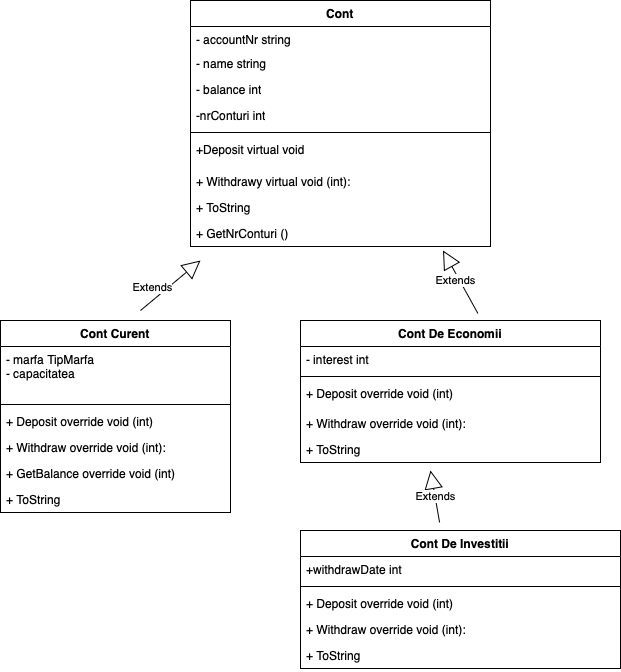

The diagram above was exported from draw.io. Its source (the exported page's mxGraphModel, read from the mxfile embedded in the PNG):
<mxGraphModel dx="840" dy="618" grid="1" gridSize="10" guides="1" tooltips="1" connect="1" arrows="1" fold="1" page="1" pageScale="1" pageWidth="827" pageHeight="1169" math="0" shadow="0">
  <root>
    <mxCell id="0" />
    <mxCell id="1" parent="0" />
    <mxCell id="FvozvUZphkfdbVCPt0bu-9" value="Cont" style="swimlane;fontStyle=1;align=center;verticalAlign=top;childLayout=stackLayout;horizontal=1;startSize=26;horizontalStack=0;resizeParent=1;resizeParentMax=0;resizeLast=0;collapsible=1;marginBottom=0;whiteSpace=wrap;html=1;" parent="1" vertex="1">
      <mxGeometry x="210" y="20" width="300" height="246" as="geometry" />
    </mxCell>
    <mxCell id="FvozvUZphkfdbVCPt0bu-10" value="- accountNr string&lt;br&gt;" style="text;strokeColor=none;fillColor=none;align=left;verticalAlign=top;spacingLeft=4;spacingRight=4;overflow=hidden;rotatable=0;points=[[0,0.5],[1,0.5]];portConstraint=eastwest;whiteSpace=wrap;html=1;" parent="FvozvUZphkfdbVCPt0bu-9" vertex="1">
      <mxGeometry y="26" width="300" height="24" as="geometry" />
    </mxCell>
    <mxCell id="G5kIqUDtxK5Pyv7rU9VK-14" value="- name string" style="text;strokeColor=none;fillColor=none;align=left;verticalAlign=top;spacingLeft=4;spacingRight=4;overflow=hidden;rotatable=0;points=[[0,0.5],[1,0.5]];portConstraint=eastwest;whiteSpace=wrap;html=1;" vertex="1" parent="FvozvUZphkfdbVCPt0bu-9">
      <mxGeometry y="50" width="300" height="26" as="geometry" />
    </mxCell>
    <mxCell id="G5kIqUDtxK5Pyv7rU9VK-16" value="- balance int" style="text;strokeColor=none;fillColor=none;align=left;verticalAlign=top;spacingLeft=4;spacingRight=4;overflow=hidden;rotatable=0;points=[[0,0.5],[1,0.5]];portConstraint=eastwest;whiteSpace=wrap;html=1;" vertex="1" parent="FvozvUZphkfdbVCPt0bu-9">
      <mxGeometry y="76" width="300" height="26" as="geometry" />
    </mxCell>
    <mxCell id="G5kIqUDtxK5Pyv7rU9VK-27" value="-nrConturi int" style="text;strokeColor=none;fillColor=none;align=left;verticalAlign=top;spacingLeft=4;spacingRight=4;overflow=hidden;rotatable=0;points=[[0,0.5],[1,0.5]];portConstraint=eastwest;whiteSpace=wrap;html=1;" vertex="1" parent="FvozvUZphkfdbVCPt0bu-9">
      <mxGeometry y="102" width="300" height="26" as="geometry" />
    </mxCell>
    <mxCell id="FvozvUZphkfdbVCPt0bu-11" value="" style="line;strokeWidth=1;fillColor=none;align=left;verticalAlign=middle;spacingTop=-1;spacingLeft=3;spacingRight=3;rotatable=0;labelPosition=right;points=[];portConstraint=eastwest;strokeColor=inherit;" parent="FvozvUZphkfdbVCPt0bu-9" vertex="1">
      <mxGeometry y="128" width="300" height="8" as="geometry" />
    </mxCell>
    <mxCell id="FvozvUZphkfdbVCPt0bu-12" value="+Deposit virtual void" style="text;strokeColor=none;fillColor=none;align=left;verticalAlign=top;spacingLeft=4;spacingRight=4;overflow=hidden;rotatable=0;points=[[0,0.5],[1,0.5]];portConstraint=eastwest;whiteSpace=wrap;html=1;" parent="FvozvUZphkfdbVCPt0bu-9" vertex="1">
      <mxGeometry y="136" width="300" height="32" as="geometry" />
    </mxCell>
    <mxCell id="G5kIqUDtxK5Pyv7rU9VK-10" value="+ Withdrawy virtual void (int):" style="text;strokeColor=none;fillColor=none;align=left;verticalAlign=top;spacingLeft=4;spacingRight=4;overflow=hidden;rotatable=0;points=[[0,0.5],[1,0.5]];portConstraint=eastwest;whiteSpace=wrap;html=1;" vertex="1" parent="FvozvUZphkfdbVCPt0bu-9">
      <mxGeometry y="168" width="300" height="26" as="geometry" />
    </mxCell>
    <mxCell id="G5kIqUDtxK5Pyv7rU9VK-11" value="+ ToString&amp;nbsp;" style="text;strokeColor=none;fillColor=none;align=left;verticalAlign=top;spacingLeft=4;spacingRight=4;overflow=hidden;rotatable=0;points=[[0,0.5],[1,0.5]];portConstraint=eastwest;whiteSpace=wrap;html=1;" vertex="1" parent="FvozvUZphkfdbVCPt0bu-9">
      <mxGeometry y="194" width="300" height="26" as="geometry" />
    </mxCell>
    <mxCell id="G5kIqUDtxK5Pyv7rU9VK-22" value="+ GetNrConturi ()" style="text;strokeColor=none;fillColor=none;align=left;verticalAlign=top;spacingLeft=4;spacingRight=4;overflow=hidden;rotatable=0;points=[[0,0.5],[1,0.5]];portConstraint=eastwest;whiteSpace=wrap;html=1;" vertex="1" parent="FvozvUZphkfdbVCPt0bu-9">
      <mxGeometry y="220" width="300" height="26" as="geometry" />
    </mxCell>
    <mxCell id="FvozvUZphkfdbVCPt0bu-13" value="Cont Curent" style="swimlane;fontStyle=1;align=center;verticalAlign=top;childLayout=stackLayout;horizontal=1;startSize=26;horizontalStack=0;resizeParent=1;resizeParentMax=0;resizeLast=0;collapsible=1;marginBottom=0;whiteSpace=wrap;html=1;" parent="1" vertex="1">
      <mxGeometry x="20" y="340" width="230" height="192" as="geometry" />
    </mxCell>
    <mxCell id="FvozvUZphkfdbVCPt0bu-14" value="- marfa TipMarfa&lt;br&gt;- capacitatea" style="text;strokeColor=none;fillColor=none;align=left;verticalAlign=top;spacingLeft=4;spacingRight=4;overflow=hidden;rotatable=0;points=[[0,0.5],[1,0.5]];portConstraint=eastwest;whiteSpace=wrap;html=1;" parent="FvozvUZphkfdbVCPt0bu-13" vertex="1">
      <mxGeometry y="26" width="230" height="54" as="geometry" />
    </mxCell>
    <mxCell id="FvozvUZphkfdbVCPt0bu-15" value="" style="line;strokeWidth=1;fillColor=none;align=left;verticalAlign=middle;spacingTop=-1;spacingLeft=3;spacingRight=3;rotatable=0;labelPosition=right;points=[];portConstraint=eastwest;strokeColor=inherit;" parent="FvozvUZphkfdbVCPt0bu-13" vertex="1">
      <mxGeometry y="80" width="230" height="8" as="geometry" />
    </mxCell>
    <mxCell id="G5kIqUDtxK5Pyv7rU9VK-9" value="+ Deposit override void (int)" style="text;strokeColor=none;fillColor=none;align=left;verticalAlign=top;spacingLeft=4;spacingRight=4;overflow=hidden;rotatable=0;points=[[0,0.5],[1,0.5]];portConstraint=eastwest;whiteSpace=wrap;html=1;" vertex="1" parent="FvozvUZphkfdbVCPt0bu-13">
      <mxGeometry y="88" width="230" height="26" as="geometry" />
    </mxCell>
    <mxCell id="FvozvUZphkfdbVCPt0bu-16" value="+ Withdraw override void (int):" style="text;strokeColor=none;fillColor=none;align=left;verticalAlign=top;spacingLeft=4;spacingRight=4;overflow=hidden;rotatable=0;points=[[0,0.5],[1,0.5]];portConstraint=eastwest;whiteSpace=wrap;html=1;" parent="FvozvUZphkfdbVCPt0bu-13" vertex="1">
      <mxGeometry y="114" width="230" height="26" as="geometry" />
    </mxCell>
    <mxCell id="G5kIqUDtxK5Pyv7rU9VK-13" value="+ GetBalance override void (int)" style="text;strokeColor=none;fillColor=none;align=left;verticalAlign=top;spacingLeft=4;spacingRight=4;overflow=hidden;rotatable=0;points=[[0,0.5],[1,0.5]];portConstraint=eastwest;whiteSpace=wrap;html=1;" vertex="1" parent="FvozvUZphkfdbVCPt0bu-13">
      <mxGeometry y="140" width="230" height="26" as="geometry" />
    </mxCell>
    <mxCell id="G5kIqUDtxK5Pyv7rU9VK-26" value="+ ToString" style="text;strokeColor=none;fillColor=none;align=left;verticalAlign=top;spacingLeft=4;spacingRight=4;overflow=hidden;rotatable=0;points=[[0,0.5],[1,0.5]];portConstraint=eastwest;whiteSpace=wrap;html=1;" vertex="1" parent="FvozvUZphkfdbVCPt0bu-13">
      <mxGeometry y="166" width="230" height="26" as="geometry" />
    </mxCell>
    <mxCell id="FvozvUZphkfdbVCPt0bu-17" value="Cont De Economii" style="swimlane;fontStyle=1;align=center;verticalAlign=top;childLayout=stackLayout;horizontal=1;startSize=26;horizontalStack=0;resizeParent=1;resizeParentMax=0;resizeLast=0;collapsible=1;marginBottom=0;whiteSpace=wrap;html=1;" parent="1" vertex="1">
      <mxGeometry x="320" y="340" width="300" height="142" as="geometry" />
    </mxCell>
    <mxCell id="FvozvUZphkfdbVCPt0bu-18" value="- interest int" style="text;strokeColor=none;fillColor=none;align=left;verticalAlign=top;spacingLeft=4;spacingRight=4;overflow=hidden;rotatable=0;points=[[0,0.5],[1,0.5]];portConstraint=eastwest;whiteSpace=wrap;html=1;" parent="FvozvUZphkfdbVCPt0bu-17" vertex="1">
      <mxGeometry y="26" width="300" height="26" as="geometry" />
    </mxCell>
    <mxCell id="FvozvUZphkfdbVCPt0bu-19" value="" style="line;strokeWidth=1;fillColor=none;align=left;verticalAlign=middle;spacingTop=-1;spacingLeft=3;spacingRight=3;rotatable=0;labelPosition=right;points=[];portConstraint=eastwest;strokeColor=inherit;" parent="FvozvUZphkfdbVCPt0bu-17" vertex="1">
      <mxGeometry y="52" width="300" height="8" as="geometry" />
    </mxCell>
    <mxCell id="FvozvUZphkfdbVCPt0bu-20" value="+ Deposit override void (int)" style="text;strokeColor=none;fillColor=none;align=left;verticalAlign=top;spacingLeft=4;spacingRight=4;overflow=hidden;rotatable=0;points=[[0,0.5],[1,0.5]];portConstraint=eastwest;whiteSpace=wrap;html=1;" parent="FvozvUZphkfdbVCPt0bu-17" vertex="1">
      <mxGeometry y="60" width="300" height="30" as="geometry" />
    </mxCell>
    <mxCell id="G5kIqUDtxK5Pyv7rU9VK-23" value="+ Withdraw override void (int):" style="text;strokeColor=none;fillColor=none;align=left;verticalAlign=top;spacingLeft=4;spacingRight=4;overflow=hidden;rotatable=0;points=[[0,0.5],[1,0.5]];portConstraint=eastwest;whiteSpace=wrap;html=1;" vertex="1" parent="FvozvUZphkfdbVCPt0bu-17">
      <mxGeometry y="90" width="300" height="26" as="geometry" />
    </mxCell>
    <mxCell id="G5kIqUDtxK5Pyv7rU9VK-24" value="+ ToString" style="text;strokeColor=none;fillColor=none;align=left;verticalAlign=top;spacingLeft=4;spacingRight=4;overflow=hidden;rotatable=0;points=[[0,0.5],[1,0.5]];portConstraint=eastwest;whiteSpace=wrap;html=1;" vertex="1" parent="FvozvUZphkfdbVCPt0bu-17">
      <mxGeometry y="116" width="300" height="26" as="geometry" />
    </mxCell>
    <mxCell id="G5kIqUDtxK5Pyv7rU9VK-3" value="Extends" style="endArrow=block;endSize=16;endFill=0;html=1;rounded=0;" edge="1" parent="1">
      <mxGeometry x="-0.375" y="10" width="160" relative="1" as="geometry">
        <mxPoint x="160" y="330" as="sourcePoint" />
        <mxPoint x="220" y="280" as="targetPoint" />
        <mxPoint as="offset" />
      </mxGeometry>
    </mxCell>
    <mxCell id="G5kIqUDtxK5Pyv7rU9VK-4" value="Extends" style="endArrow=block;endSize=16;endFill=0;html=1;rounded=0;entryX=0.817;entryY=1.115;entryDx=0;entryDy=0;entryPerimeter=0;" edge="1" parent="1">
      <mxGeometry x="0.1182" y="4" width="160" relative="1" as="geometry">
        <mxPoint x="497.45" y="333.01" as="sourcePoint" />
        <mxPoint x="462.5499999999999" y="270" as="targetPoint" />
        <mxPoint as="offset" />
      </mxGeometry>
    </mxCell>
    <mxCell id="G5kIqUDtxK5Pyv7rU9VK-6" value="Extends" style="endArrow=block;endSize=16;endFill=0;html=1;rounded=0;entryX=0.403;entryY=1.086;entryDx=0;entryDy=0;entryPerimeter=0;" edge="1" parent="1">
      <mxGeometry width="160" relative="1" as="geometry">
        <mxPoint x="459.1" y="541.98" as="sourcePoint" />
        <mxPoint x="450.0000000000001" y="490" as="targetPoint" />
        <mxPoint as="offset" />
      </mxGeometry>
    </mxCell>
    <mxCell id="G5kIqUDtxK5Pyv7rU9VK-17" value="Cont De Investitii" style="swimlane;fontStyle=1;align=center;verticalAlign=top;childLayout=stackLayout;horizontal=1;startSize=26;horizontalStack=0;resizeParent=1;resizeParentMax=0;resizeLast=0;collapsible=1;marginBottom=0;whiteSpace=wrap;html=1;" vertex="1" parent="1">
      <mxGeometry x="320" y="550" width="320" height="138" as="geometry" />
    </mxCell>
    <mxCell id="G5kIqUDtxK5Pyv7rU9VK-18" value="+withdrawDate int" style="text;strokeColor=none;fillColor=none;align=left;verticalAlign=top;spacingLeft=4;spacingRight=4;overflow=hidden;rotatable=0;points=[[0,0.5],[1,0.5]];portConstraint=eastwest;whiteSpace=wrap;html=1;" vertex="1" parent="G5kIqUDtxK5Pyv7rU9VK-17">
      <mxGeometry y="26" width="320" height="26" as="geometry" />
    </mxCell>
    <mxCell id="G5kIqUDtxK5Pyv7rU9VK-19" value="" style="line;strokeWidth=1;fillColor=none;align=left;verticalAlign=middle;spacingTop=-1;spacingLeft=3;spacingRight=3;rotatable=0;labelPosition=right;points=[];portConstraint=eastwest;strokeColor=inherit;" vertex="1" parent="G5kIqUDtxK5Pyv7rU9VK-17">
      <mxGeometry y="52" width="320" height="8" as="geometry" />
    </mxCell>
    <mxCell id="G5kIqUDtxK5Pyv7rU9VK-20" value="+ Deposit override void (int)" style="text;strokeColor=none;fillColor=none;align=left;verticalAlign=top;spacingLeft=4;spacingRight=4;overflow=hidden;rotatable=0;points=[[0,0.5],[1,0.5]];portConstraint=eastwest;whiteSpace=wrap;html=1;" vertex="1" parent="G5kIqUDtxK5Pyv7rU9VK-17">
      <mxGeometry y="60" width="320" height="26" as="geometry" />
    </mxCell>
    <mxCell id="G5kIqUDtxK5Pyv7rU9VK-21" value="+ Withdraw override void (int):" style="text;strokeColor=none;fillColor=none;align=left;verticalAlign=top;spacingLeft=4;spacingRight=4;overflow=hidden;rotatable=0;points=[[0,0.5],[1,0.5]];portConstraint=eastwest;whiteSpace=wrap;html=1;" vertex="1" parent="G5kIqUDtxK5Pyv7rU9VK-17">
      <mxGeometry y="86" width="320" height="26" as="geometry" />
    </mxCell>
    <mxCell id="G5kIqUDtxK5Pyv7rU9VK-25" value="+ ToString" style="text;strokeColor=none;fillColor=none;align=left;verticalAlign=top;spacingLeft=4;spacingRight=4;overflow=hidden;rotatable=0;points=[[0,0.5],[1,0.5]];portConstraint=eastwest;whiteSpace=wrap;html=1;" vertex="1" parent="G5kIqUDtxK5Pyv7rU9VK-17">
      <mxGeometry y="112" width="320" height="26" as="geometry" />
    </mxCell>
  </root>
</mxGraphModel>